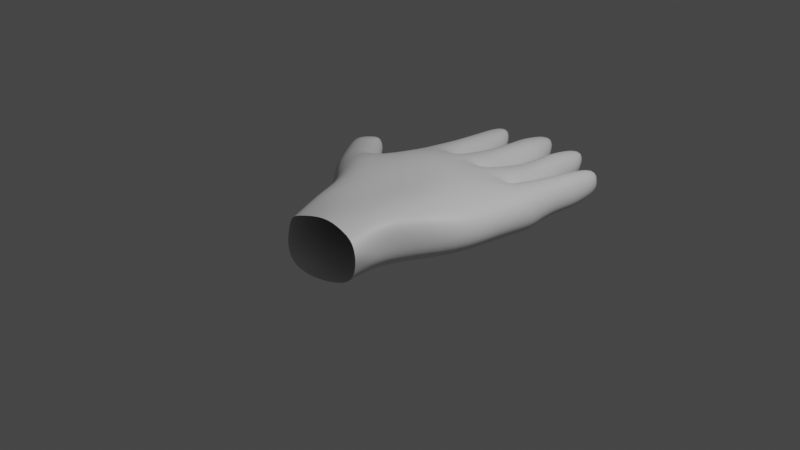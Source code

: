 # Source: hand.blend  (saved by Blender 3.3.6; exported with 4.5.12 LTS)
import bpy
from mathutils import Matrix  # noqa: F401  (used for matrix-valued properties, if any)

bpy.ops.wm.read_factory_settings(use_empty=True)
scene = bpy.context.scene
scene.name = 'Scene'

# ---- collections
col_collection = bpy.data.collections.new('Collection'); scene.collection.children.link(col_collection)

# ---- materials (node trees are filled in below, after node groups)
mat_material = bpy.data.materials.new('Material')
mat_material.alpha_threshold = 0.0
mat_material.use_transparent_shadow = False
mat_material.roughness = 0.5
mat_material.line_color = (0.0, 0.0, 0.0, 1.0)

# ---- material node trees
mat_material.use_nodes = True; mat_material.node_tree.nodes.clear()
_N = mat_material.node_tree.nodes; _L = mat_material.node_tree.links
n0 = _N.new('ShaderNodeOutputMaterial'); n0.name = 'Material Output'; n0.location = (300, 300)
n1 = _N.new('ShaderNodeBsdfPrincipled'); n1.name = 'Principled BSDF'; n1.location = (10, 300)
n1.distribution = 'GGX'
n1.subsurface_method = 'RANDOM_WALK_SKIN'
n1.inputs[3].default_value = 1.45
n1.inputs[27].default_value = (0.0, 0.0, 0.0, 1.0)
n1.inputs[28].default_value = 1.0
_L.new(n1.outputs[0], n0.inputs[0])
n0.is_active_output = True

# ---- world
world_world = bpy.data.worlds.new('World'); scene.world = world_world
world_world.use_nodes = True; world_world.node_tree.nodes.clear()
_N = world_world.node_tree.nodes; _L = world_world.node_tree.links
n0 = _N.new('ShaderNodeOutputWorld'); n0.name = 'World Output'; n0.location = (300, 300)
n1 = _N.new('ShaderNodeBackground'); n1.name = 'Background'; n1.location = (10, 300)
n1.inputs[0].default_value = (0.05088, 0.05088, 0.05088, 1.0)
_L.new(n1.outputs[0], n0.inputs[0])
n0.is_active_output = True
world_world.color = (0.05088, 0.05088, 0.05088)
world_world.use_sun_shadow = False
world_world.sun_shadow_jitter_overblur = 0.0

# ---- cameras
cam_camera = bpy.data.cameras.new('Camera')
cam_camera.clip_end = 100.0
cam_camera.ortho_scale = 7.314

# ---- lights
light_light = bpy.data.lights.new('Light', 'POINT')
light_light.transmission_factor = 0.0
light_light.energy = 1000.0
light_light.shadow_soft_size = 0.1
light_light.shadow_maximum_resolution = 0.006
light_light.use_absolute_resolution = True

# ---- meshes
me_cube = bpy.data.meshes.new('Cube')
me_cube.from_pydata([(0.8192, 1.006, 0.2308), (0.8419, 1.02, -0.2374), (0.3295, -0.9156, 0.1873), (0.3693, -0.9108, -0.0777), (-0.8509, 1.1, 0.2525), (-0.856, 1.065, -0.2478), (-0.6072, -0.9433, -0.02654), (-0.6034, -0.9758, -0.2379), (0.4857, 1.123, -0.2757), (0.002516, 1.159, -0.2596), (-0.4749, 1.146, -0.2521), (0.1962, -0.9204, 0.2583), (-0.1014, -0.8869, 0.2883), (-0.4536, -0.9099, 0.1813), (-0.4256, -0.9943, -0.3838), (-0.06522, -0.9523, -0.3924), (0.2924, -0.9042, -0.3002), (-0.4121, 1.144, 0.3016), (-0.07577, 1.097, 0.2887), (0.4304, 1.047, 0.2578), (-0.9403, 0.5682, -0.2899), (-0.7635, -0.2137, -0.1877), (0.7777, 0.5921, 0.2556), (0.4051, -0.4106, 0.2468), (-0.8158, -0.06649, 0.2553), (-0.9405, 0.7212, 0.2355), (0.4134, -0.4909, -0.1726), (0.7908, 0.556, -0.2023), (-0.5215, 0.6311, -0.234), (-0.3924, -0.3533, -0.3626), (-0.01737, 0.6356, -0.112), (-0.1157, -0.4284, -0.3993), (0.4199, 0.6144, -0.2575), (0.1899, -0.4931, -0.2932), (0.2351, 0.5995, 0.3599), (0.2154, -0.4222, 0.3378), (-0.08163, 0.6241, 0.389), (-0.1431, -0.4074, 0.3184), (-0.5837, 0.6928, 0.3956), (-0.6072, -0.3387, 0.3138), (-0.8412, 2.498, 0.1205), (-0.8474, 2.443, -0.1837), (-0.6777, 2.453, -0.186), (-0.6784, 2.508, 0.1183), (-0.1616, 2.606, -0.1766), (-0.3352, 2.611, -0.1778), (-0.3287, 2.698, 0.09673), (-0.1558, 2.677, 0.1013), (0.3414, 2.528, -0.1906), (0.1659, 2.532, -0.1916), (0.1658, 2.636, 0.09913), (0.3427, 2.642, 0.09766), (0.806, 2.254, 0.124), (0.8118, 2.241, -0.1485), (0.6535, 2.265, -0.1536), (0.6446, 2.288, 0.1164), (-1.229, 0.7659, -0.1315), (-1.362, 0.4465, -0.147), (-1.38, 0.4225, 0.1924), (-1.181, 0.8047, 0.1052), (-1.497, 1.108, -0.08976), (-1.73, 0.9674, -0.1174), (-1.699, 0.9419, 0.1716), (-1.557, 1.165, 0.1605), (-0.8452, 2.094, 0.157), (-0.8525, 2.022, -0.218), (-0.6232, 2.049, -0.2258), (-0.6243, 2.149, 0.1489), (-0.3732, 2.197, -0.2586), (-0.09148, 2.197, -0.2586), (-0.08612, 2.279, 0.181), (-0.3613, 2.297, 0.1767), (0.1295, 2.159, 0.1684), (0.1499, 2.07, -0.2516), (0.3388, 2.148, 0.1705), (0.3833, 2.054, -0.2482), (0.6193, 1.836, -0.2055), (0.8372, 1.803, -0.196), (0.8022, 1.8, 0.1771), (0.5954, 1.863, 0.1718), (-0.7131, -0.454, -0.02218), (0.7177, 0.08809, 0.2319), (0.7397, 0.04307, -0.2146), (-0.4492, 0.0764, -0.373), (-0.06385, 0.09827, -0.1624), (0.392, 0.1004, -0.2349), (0.3827, 0.07569, 0.3688), (-0.1049, 0.1032, 0.3098), (-0.4741, 0.1932, 0.3456), (-1.418, 0.9501, -0.1193), (-1.37, 0.9626, 0.1353), (-1.569, 0.7054, 0.1706), (-1.565, 0.7151, -0.136), (-1.073, 0.6417, -0.1727), (-1.027, 0.6901, 0.1123), (-1.151, 0.1485, 0.2063), (-1.143, 0.1438, -0.1703), (-0.0529, 1.693, -0.241), (-0.1483, 1.691, 0.1988), (-0.3813, 1.667, -0.2385), (-0.3392, 1.701, 0.1991), (-0.858, 1.516, -0.2285), (-0.5445, 1.579, -0.2503), (-0.792, 1.582, 0.2046), (-0.5932, 1.616, 0.215), (0.1269, 1.681, -0.2255), (0.1173, 1.687, 0.1602), (0.3528, 1.661, 0.1712), (0.4141, 1.634, -0.2199), (0.814, 1.371, -0.1828), (0.5267, 1.495, 0.1996), (0.5889, 1.431, -0.2033), (0.781, 1.473, 0.182), (-1.292, 0.6014, -0.1998), (-1.243, 0.6627, 0.2484), (-1.658, 1.069, -0.1112), (-1.578, 1.048, 0.1715), (-0.9215, 0.1621, -0.3083), (-0.924, 0.3369, 0.3811), (-1.483, 0.8365, -0.1339), (-1.451, 0.8448, 0.1806), (-1.13, 0.3991, -0.2568), (-1.103, 0.4695, 0.2977), (0.9207, 1.027, -0.003297), (0.4107, -0.9482, 0.08155), (-0.9353, 1.088, -0.001666), (-0.5816, -0.9207, 0.1339), (-0.4471, 1.263, 0.01083), (0.01722, 1.296, -0.0008805), (0.5066, 1.205, 0.0007455), (0.8966, 0.575, 0.02643), (0.3963, -0.4767, 0.05078), (-0.7059, -0.4799, 0.209), (-0.8955, 2.383, 0.02712), (-0.6087, 2.449, 0.003356), (-0.4018, 2.615, 0.000104), (-0.09138, 2.616, -0.00434), (0.1093, 2.548, -0.008903), (0.421, 2.56, -0.01597), (0.873, 2.239, -0.01243), (0.6229, 2.258, -0.02364), (-1.444, 0.3659, -0.01346), (-1.16, 0.8356, -0.0298), (-1.772, 0.8609, 0.06021), (-1.53, 1.245, 0.02538), (-0.5372, 2.135, -0.04396), (-0.9361, 2.055, -0.0294), (-0.4747, 2.278, -0.04618), (0.004153, 2.271, -0.04434), (0.4436, 2.105, -0.03821), (0.08299, 2.136, -0.045), (0.8934, 1.809, -0.007693), (0.5578, 1.888, -0.02327), (-0.9484, 0.7664, -0.05569), (-0.8768, -0.1708, 0.06617), (0.8264, 0.05818, 0.003603), (-1.64, 0.6605, -1.401e-06), (-1.343, 1.001, -0.004782), (-1.187, 0.08898, 0.001362), (-1.021, 0.7276, -0.05137), (0.03412, 1.779, -0.03442), (-0.4707, 1.726, -0.02554), (-0.9533, 1.528, -0.01151), (-0.4475, 1.643, -0.02042), (0.0454, 1.763, -0.03782), (0.4874, 1.672, -0.02044), (0.5455, 1.537, -0.006011), (0.8715, 1.506, 0.0003952), (-1.777, 1.18, 0.009138), (-0.8548, 1.262, -0.236), (-0.5046, 1.337, -0.2527), (-0.8577, 1.297, 0.2211), (-0.5121, 1.361, 0.2578), (-0.4471, 1.43, -0.004086), (-0.9378, 1.281, -0.006022), (-0.0105, 1.32, -0.2497), (-0.04048, 1.286, 0.2699), (-0.4449, 1.304, -0.2423), (-0.433, 1.322, 0.2591), (-0.4572, 1.404, -0.002297), (0.02993, 1.44, -0.01147), (0.03947, 1.308, -0.257), (0.03618, 1.273, 0.2621), (0.4512, 1.256, 0.2562), (0.4684, 1.268, -0.2596), (0.5007, 1.341, -0.001734), (0.03275, 1.424, -0.01183), (0.8341, 1.124, -0.2211), (0.4811, 1.175, 0.2559), (0.515, 1.214, -0.2538), (0.807, 1.12, 0.2207), (0.9067, 1.13, -0.002858), (0.5089, 1.287, 0.0002582), (0.3673, -0.6631, 0.217), (-0.4067, -0.7086, -0.3311), (-0.09047, -0.6904, -0.3958), (0.2412, -0.6987, -0.2967), (0.2058, -0.6713, 0.298), (-0.1223, -0.6472, 0.3033), (-0.5304, -0.6243, 0.2476), (-0.634, -0.7593, -0.002577), (0.3913, -0.7009, -0.1252), (-0.6467, -0.6465, -0.1917), (0.4035, -0.7125, 0.06617), (-0.6437, -0.7003, 0.1714), (-0.3748, 2.088, -0.2545), (-0.3567, 2.175, 0.1813), (-0.08354, 2.093, -0.255), (-0.09892, 2.158, 0.1846), (0.01032, 2.17, -0.0423), (-0.4739, 2.164, -0.04193), (0.1268, 2.058, 0.1667), (0.3418, 2.043, 0.1706), (0.3899, 1.964, -0.2421), (0.145, 1.987, -0.246), (0.07492, 2.056, -0.04346), (0.453, 2.012, -0.03439), (0.6124, 1.743, -0.205), (0.7973, 1.726, 0.1782), (0.8319, 1.704, -0.193), (0.5798, 1.779, 0.1781), (0.555, 1.808, -0.01933), (0.8884, 1.74, -0.005849), (-0.8306, 1.953, 0.1701), (-0.6158, 2.003, 0.1671), (-0.854, 1.883, -0.2209), (-0.6016, 1.92, -0.2325), (-0.9408, 1.91, -0.02449), (-0.5126, 2.0, -0.0375)], [], [(204, 200, 6, 126), (153, 25, 4, 125), (196, 201, 3, 16), (203, 193, 2, 124), (77, 76, 54, 53), (146, 64, 40, 133), (69, 68, 45, 44), (150, 72, 50, 137), (202, 194, 14, 7), (194, 195, 15, 14), (195, 196, 16, 15), (193, 197, 11, 2), (197, 198, 12, 11), (198, 199, 13, 12), (18, 17, 38, 36), (87, 88, 39, 37), (19, 18, 36, 34), (86, 87, 37, 35), (0, 19, 34, 22), (81, 86, 35, 23), (9, 8, 32, 30), (84, 85, 33, 31), (10, 9, 30, 28), (83, 84, 31, 29), (5, 10, 28, 20), (117, 83, 29, 21), (123, 0, 22, 130), (155, 81, 23, 131), (8, 1, 27, 32), (85, 82, 26, 33), (202, 200, 80, 21), (159, 93, 56, 142), (17, 4, 25, 38), (32, 27, 82, 85), (133, 40, 43, 134), (66, 65, 41, 42), (64, 67, 43, 40), (145, 66, 42, 134), (135, 46, 47, 136), (148, 69, 44, 136), (147, 71, 46, 135), (71, 70, 47, 46), (137, 50, 51, 138), (72, 74, 51, 50), (149, 75, 48, 138), (75, 73, 49, 48), (140, 55, 52, 139), (79, 78, 52, 55), (152, 79, 55, 140), (151, 77, 53, 139), (157, 89, 60, 144), (122, 94, 59, 114), (158, 95, 58, 141), (121, 96, 57, 113), (168, 116, 63, 144), (120, 90, 63, 116), (156, 91, 62, 143), (119, 92, 61, 115), (228, 226, 66, 145), (223, 224, 67, 64), (226, 225, 65, 66), (227, 223, 64, 146), (206, 208, 70, 71), (210, 206, 71, 147), (209, 207, 69, 148), (207, 205, 68, 69), (213, 214, 73, 75), (216, 213, 75, 149), (211, 212, 74, 72), (215, 211, 72, 150), (222, 219, 77, 151), (221, 220, 79, 152), (220, 218, 78, 79), (219, 217, 76, 77), (130, 22, 81, 155), (20, 28, 83, 117), (28, 30, 84, 83), (30, 32, 85, 84), (22, 34, 86, 81), (34, 36, 87, 86), (36, 38, 88, 87), (113, 57, 92, 119), (141, 58, 91, 156), (114, 59, 90, 120), (142, 56, 89, 157), (117, 21, 96, 121), (154, 24, 95, 158), (118, 25, 94, 122), (153, 20, 93, 159), (175, 177, 99, 97), (180, 175, 97, 160), (179, 178, 100, 161), (178, 176, 98, 100), (174, 171, 103, 162), (170, 169, 101, 102), (171, 172, 104, 103), (173, 170, 102, 163), (186, 182, 106, 164), (182, 183, 107, 106), (185, 184, 108, 165), (184, 181, 105, 108), (187, 189, 111, 109), (188, 190, 112, 110), (192, 188, 110, 166), (191, 187, 109, 167), (24, 118, 122, 95), (20, 117, 121, 93), (58, 114, 120, 91), (56, 113, 119, 89), (89, 119, 115, 60), (91, 120, 116, 62), (143, 62, 116, 168), (93, 121, 113, 56), (95, 122, 114, 58), (118, 24, 39, 88), (25, 118, 88, 38), (154, 21, 80, 132), (24, 154, 132, 39), (61, 143, 168, 115), (190, 191, 167, 112), (189, 192, 166, 111), (183, 185, 165, 107), (181, 186, 164, 105), (172, 173, 163, 104), (169, 174, 162, 101), (177, 179, 161, 99), (176, 180, 160, 98), (25, 153, 159, 94), (21, 154, 158, 96), (59, 142, 157, 90), (57, 141, 156, 92), (27, 130, 155, 82), (217, 221, 152, 76), (218, 222, 151, 78), (214, 215, 150, 73), (212, 216, 149, 74), (208, 209, 148, 70), (205, 210, 147, 68), (225, 227, 146, 65), (224, 228, 145, 67), (92, 156, 143, 61), (115, 168, 144, 60), (96, 158, 141, 57), (90, 157, 144, 63), (78, 151, 139, 52), (76, 152, 140, 54), (54, 140, 139, 53), (74, 149, 138, 51), (49, 137, 138, 48), (68, 147, 135, 45), (70, 148, 136, 47), (45, 135, 136, 44), (67, 145, 134, 43), (41, 133, 134, 42), (94, 159, 142, 59), (82, 155, 131, 26), (1, 123, 130, 27), (73, 150, 137, 49), (65, 146, 133, 41), (201, 203, 124, 3), (20, 153, 125, 5), (199, 204, 126, 13), (5, 125, 174, 169), (17, 127, 173, 172), (127, 10, 170, 173), (4, 17, 172, 171), (10, 5, 169, 170), (125, 4, 171, 174), (18, 128, 180, 176), (10, 127, 179, 177), (17, 18, 176, 178), (127, 17, 178, 179), (128, 9, 175, 180), (9, 10, 177, 175), (9, 128, 186, 181), (19, 129, 185, 183), (8, 9, 181, 184), (129, 8, 184, 185), (18, 19, 183, 182), (128, 18, 182, 186), (8, 129, 192, 189), (0, 123, 191, 190), (123, 1, 187, 191), (129, 19, 188, 192), (19, 0, 190, 188), (1, 8, 189, 187), (39, 132, 204, 199), (26, 131, 203, 201), (7, 6, 200, 202), (37, 39, 199, 198), (35, 37, 198, 197), (23, 35, 197, 193), (31, 33, 196, 195), (29, 31, 195, 194), (21, 29, 194, 202), (131, 23, 193, 203), (33, 26, 201, 196), (132, 80, 200, 204), (99, 161, 210, 205), (98, 160, 209, 208), (97, 99, 205, 207), (160, 97, 207, 209), (161, 100, 206, 210), (100, 98, 208, 206), (107, 165, 216, 212), (105, 164, 215, 214), (164, 106, 211, 215), (106, 107, 212, 211), (165, 108, 213, 216), (108, 105, 214, 213), (112, 167, 222, 218), (111, 166, 221, 217), (109, 111, 217, 219), (110, 112, 218, 220), (166, 110, 220, 221), (167, 109, 219, 222), (104, 163, 228, 224), (101, 162, 227, 225), (162, 103, 223, 227), (102, 101, 225, 226), (103, 104, 224, 223), (163, 102, 226, 228)])
me_cube.polygons.foreach_set('use_smooth', [True] * 222)
_uv = me_cube.uv_layers.new(name='UVMap')
_uv.uv.foreach_set('vector', [0.8437, 0.722, 0.875, 0.722, 0.875, 0.75, 0.8437, 0.75, 0.5, 0.1951, 0.625, 0.1951, 0.625, 0.25, 0.5, 0.25, 0.3125, 0.722, 0.375, 0.722, 0.375, 0.75, 0.3125, 0.75, 0.5, 0.722, 0.625, 0.722, 0.625, 0.75, 0.5, 0.75, 0.375, 0.5, 0.3125, 0.5, 0.3125, 0.5, 0.375, 0.5, 0.5, 0.25, 0.625, 0.25, 0.625, 0.25, 0.5, 0.25, 0.25, 0.5, 0.1875, 0.5, 0.1875, 0.5, 0.25, 0.5, 0.5, 0.375, 0.625, 0.375, 0.625, 0.375, 0.5, 0.375, 0.125, 0.722, 0.1875, 0.722, 0.1875, 0.75, 0.125, 0.75, 0.1875, 0.722, 0.25, 0.722, 0.25, 0.75, 0.1875, 0.75, 0.25, 0.722, 0.3125, 0.722, 0.3125, 0.75, 0.25, 0.75, 0.625, 0.722, 0.6875, 0.722, 0.6875, 0.75, 0.625, 0.75, 0.6875, 0.722, 0.75, 0.722, 0.75, 0.75, 0.6875, 0.75, 0.75, 0.722, 0.8125, 0.722, 0.8125, 0.75, 0.75, 0.75, 0.75, 0.5, 0.8125, 0.5, 0.8125, 0.5549, 0.75, 0.5549, 0.75, 0.6245, 0.8125, 0.6245, 0.8125, 0.694, 0.75, 0.694, 0.6875, 0.5, 0.75, 0.5, 0.75, 0.5549, 0.6875, 0.5549, 0.6875, 0.6245, 0.75, 0.6245, 0.75, 0.694, 0.6875, 0.694, 0.625, 0.5, 0.6875, 0.5, 0.6875, 0.5549, 0.625, 0.5549, 0.625, 0.6245, 0.6875, 0.6245, 0.6875, 0.694, 0.625, 0.694, 0.25, 0.5, 0.3125, 0.5, 0.3125, 0.5549, 0.25, 0.5549, 0.25, 0.6245, 0.3125, 0.6245, 0.3125, 0.694, 0.25, 0.694, 0.1875, 0.5, 0.25, 0.5, 0.25, 0.5549, 0.1875, 0.5549, 0.1875, 0.6245, 0.25, 0.6245, 0.25, 0.694, 0.1875, 0.694, 0.125, 0.5, 0.1875, 0.5, 0.1875, 0.5549, 0.125, 0.5549, 0.125, 0.6245, 0.1875, 0.6245, 0.1875, 0.694, 0.125, 0.694, 0.5, 0.5, 0.625, 0.5, 0.625, 0.5549, 0.5, 0.5549, 0.5, 0.6245, 0.625, 0.6245, 0.625, 0.694, 0.5, 0.694, 0.3125, 0.5, 0.375, 0.5, 0.375, 0.5549, 0.3125, 0.5549, 0.3125, 0.6245, 0.375, 0.6245, 0.375, 0.694, 0.3125, 0.694, 0.375, 0.028, 0.625, 0.028, 0.625, 0.05599, 0.375, 0.05599, 0.5, 0.1667, 0.375, 0.1667, 0.375, 0.1667, 0.5, 0.1667, 0.8125, 0.5, 0.875, 0.5, 0.875, 0.5549, 0.8125, 0.5549, 0.3125, 0.5549, 0.375, 0.5549, 0.375, 0.6245, 0.3125, 0.6245, 0.5, 0.25, 0.625, 0.25, 0.625, 0.3125, 0.5, 0.3125, 0.1875, 0.5, 0.125, 0.5, 0.125, 0.5, 0.1875, 0.5, 0.875, 0.5, 0.8125, 0.5, 0.8125, 0.5, 0.875, 0.5, 0.5, 0.3125, 0.375, 0.3125, 0.375, 0.3125, 0.5, 0.3125, 0.5, 0.3125, 0.625, 0.3125, 0.625, 0.375, 0.5, 0.375, 0.5, 0.375, 0.375, 0.375, 0.375, 0.375, 0.5, 0.375, 0.5, 0.3125, 0.625, 0.3125, 0.625, 0.3125, 0.5, 0.3125, 0.8125, 0.5, 0.75, 0.5, 0.75, 0.5, 0.8125, 0.5, 0.5, 0.375, 0.625, 0.375, 0.625, 0.4375, 0.5, 0.4375, 0.75, 0.5, 0.6875, 0.5, 0.6875, 0.5, 0.75, 0.5, 0.5, 0.4375, 0.375, 0.4375, 0.375, 0.4375, 0.5, 0.4375, 0.3125, 0.5, 0.25, 0.5, 0.25, 0.5, 0.3125, 0.5, 0.5, 0.4375, 0.625, 0.4375, 0.625, 0.5, 0.5, 0.5, 0.6875, 0.5, 0.625, 0.5, 0.625, 0.5, 0.6875, 0.5, 0.5, 0.4375, 0.625, 0.4375, 0.625, 0.4375, 0.5, 0.4375, 0.5, 0.5, 0.375, 0.5, 0.375, 0.5, 0.5, 0.5, 0.5, 0.1667, 0.375, 0.1667, 0.375, 0.1667, 0.5, 0.1667, 0.875, 0.625, 0.875, 0.5833, 0.875, 0.5833, 0.875, 0.625, 0.5, 0.08333, 0.625, 0.08333, 0.625, 0.08333, 0.5, 0.08333, 0.125, 0.625, 0.125, 0.6667, 0.125, 0.6667, 0.125, 0.625, 0.5, 0.125, 0.625, 0.125, 0.625, 0.1667, 0.5, 0.1667, 0.875, 0.625, 0.875, 0.5833, 0.875, 0.5833, 0.875, 0.625, 0.5, 0.08333, 0.625, 0.08333, 0.625, 0.08333, 0.5, 0.08333, 0.125, 0.625, 0.125, 0.6667, 0.125, 0.6667, 0.125, 0.625, 0.5, 0.3125, 0.375, 0.3125, 0.375, 0.3125, 0.5, 0.3125, 0.875, 0.5, 0.8125, 0.5, 0.8125, 0.5, 0.875, 0.5, 0.1875, 0.5, 0.125, 0.5, 0.125, 0.5, 0.1875, 0.5, 0.5, 0.25, 0.625, 0.25, 0.625, 0.25, 0.5, 0.25, 0.8125, 0.5, 0.75, 0.5, 0.75, 0.5, 0.8125, 0.5, 0.5, 0.3125, 0.625, 0.3125, 0.625, 0.3125, 0.5, 0.3125, 0.5, 0.375, 0.375, 0.375, 0.375, 0.375, 0.5, 0.375, 0.25, 0.5, 0.1875, 0.5, 0.1875, 0.5, 0.25, 0.5, 0.3125, 0.5, 0.25, 0.5, 0.25, 0.5, 0.3125, 0.5, 0.5, 0.4375, 0.375, 0.4375, 0.375, 0.4375, 0.5, 0.4375, 0.75, 0.5, 0.6875, 0.5, 0.6875, 0.5, 0.75, 0.5, 0.5, 0.375, 0.625, 0.375, 0.625, 0.375, 0.5, 0.375, 0.5, 0.5, 0.375, 0.5, 0.375, 0.5, 0.5, 0.5, 0.5, 0.4375, 0.625, 0.4375, 0.625, 0.4375, 0.5, 0.4375, 0.6875, 0.5, 0.625, 0.5, 0.625, 0.5, 0.6875, 0.5, 0.375, 0.5, 0.3125, 0.5, 0.3125, 0.5, 0.375, 0.5, 0.5, 0.5549, 0.625, 0.5549, 0.625, 0.6245, 0.5, 0.6245, 0.125, 0.5549, 0.1875, 0.5549, 0.1875, 0.6245, 0.125, 0.6245, 0.1875, 0.5549, 0.25, 0.5549, 0.25, 0.6245, 0.1875, 0.6245, 0.25, 0.5549, 0.3125, 0.5549, 0.3125, 0.6245, 0.25, 0.6245, 0.625, 0.5549, 0.6875, 0.5549, 0.6875, 0.6245, 0.625, 0.6245, 0.6875, 0.5549, 0.75, 0.5549, 0.75, 0.6245, 0.6875, 0.6245, 0.75, 0.5549, 0.8125, 0.5549, 0.8125, 0.6245, 0.75, 0.6245, 0.125, 0.625, 0.125, 0.6667, 0.125, 0.6667, 0.125, 0.625, 0.5, 0.08333, 0.625, 0.08333, 0.625, 0.08333, 0.5, 0.08333, 0.875, 0.625, 0.875, 0.5833, 0.875, 0.5833, 0.875, 0.625, 0.5, 0.1667, 0.375, 0.1667, 0.375, 0.1667, 0.5, 0.1667, 0.125, 0.625, 0.125, 0.6667, 0.125, 0.6667, 0.125, 0.625, 0.5, 0.08333, 0.625, 0.08333, 0.625, 0.08333, 0.5, 0.08333, 0.875, 0.625, 0.875, 0.5833, 0.875, 0.5833, 0.875, 0.625, 0.5, 0.1667, 0.375, 0.1667, 0.375, 0.1667, 0.5, 0.1667, 0.25, 0.5, 0.1875, 0.5, 0.1875, 0.5, 0.25, 0.5, 0.5, 0.375, 0.375, 0.375, 0.375, 0.375, 0.5, 0.375, 0.5, 0.3125, 0.625, 0.3125, 0.625, 0.3125, 0.5, 0.3125, 0.8125, 0.5, 0.75, 0.5, 0.75, 0.5, 0.8125, 0.5, 0.5, 0.25, 0.625, 0.25, 0.625, 0.25, 0.5, 0.25, 0.1875, 0.5, 0.125, 0.5, 0.125, 0.5, 0.1875, 0.5, 0.875, 0.5, 0.8125, 0.5, 0.8125, 0.5, 0.875, 0.5, 0.5, 0.3125, 0.375, 0.3125, 0.375, 0.3125, 0.5, 0.3125, 0.5, 0.375, 0.625, 0.375, 0.625, 0.375, 0.5, 0.375, 0.75, 0.5, 0.6875, 0.5, 0.6875, 0.5, 0.75, 0.5, 0.5, 0.4375, 0.375, 0.4375, 0.375, 0.4375, 0.5, 0.4375, 0.3125, 0.5, 0.25, 0.5, 0.25, 0.5, 0.3125, 0.5, 0.375, 0.5, 0.3125, 0.5, 0.3125, 0.5, 0.375, 0.5, 0.6875, 0.5, 0.625, 0.5, 0.625, 0.5, 0.6875, 0.5, 0.5, 0.4375, 0.625, 0.4375, 0.625, 0.4375, 0.5, 0.4375, 0.5, 0.5, 0.375, 0.5, 0.375, 0.5, 0.5, 0.5, 0.875, 0.6667, 0.875, 0.625, 0.875, 0.625, 0.875, 0.6667, 0.125, 0.5833, 0.125, 0.625, 0.125, 0.625, 0.125, 0.5833, 0.875, 0.6667, 0.875, 0.625, 0.875, 0.625, 0.875, 0.6667, 0.125, 0.5833, 0.125, 0.625, 0.125, 0.625, 0.125, 0.5833, 0.125, 0.5833, 0.125, 0.625, 0.125, 0.625, 0.125, 0.5833, 0.875, 0.6667, 0.875, 0.625, 0.875, 0.625, 0.875, 0.6667, 0.5, 0.08333, 0.625, 0.08333, 0.625, 0.125, 0.5, 0.125, 0.125, 0.5833, 0.125, 0.625, 0.125, 0.625, 0.125, 0.5833, 0.875, 0.6667, 0.875, 0.625, 0.875, 0.625, 0.875, 0.6667, 0.875, 0.625, 0.875, 0.6667, 0.875, 0.6667, 0.875, 0.625, 0.875, 0.5833, 0.875, 0.625, 0.875, 0.625, 0.875, 0.5833, 0.5, 0.08333, 0.375, 0.08333, 0.375, 0.08333, 0.5, 0.08333, 0.625, 0.08333, 0.5, 0.08333, 0.5, 0.08333, 0.625, 0.08333, 0.375, 0.08333, 0.5, 0.08333, 0.5, 0.125, 0.375, 0.125, 0.625, 0.5, 0.5, 0.5, 0.5, 0.5, 0.625, 0.5, 0.375, 0.4375, 0.5, 0.4375, 0.5, 0.4375, 0.375, 0.4375, 0.625, 0.4375, 0.5, 0.4375, 0.5, 0.4375, 0.625, 0.4375, 0.375, 0.375, 0.5, 0.375, 0.5, 0.375, 0.375, 0.375, 0.625, 0.3125, 0.5, 0.3125, 0.5, 0.3125, 0.625, 0.3125, 0.375, 0.25, 0.5, 0.25, 0.5, 0.25, 0.375, 0.25, 0.375, 0.3125, 0.5, 0.3125, 0.5, 0.3125, 0.375, 0.3125, 0.625, 0.375, 0.5, 0.375, 0.5, 0.375, 0.625, 0.375, 0.625, 0.1667, 0.5, 0.1667, 0.5, 0.1667, 0.625, 0.1667, 0.375, 0.08333, 0.5, 0.08333, 0.5, 0.08333, 0.375, 0.08333, 0.625, 0.1667, 0.5, 0.1667, 0.5, 0.1667, 0.625, 0.1667, 0.375, 0.08333, 0.5, 0.08333, 0.5, 0.08333, 0.375, 0.08333, 0.375, 0.5549, 0.5, 0.5549, 0.5, 0.6245, 0.375, 0.6245, 0.375, 0.4375, 0.5, 0.4375, 0.5, 0.4375, 0.375, 0.4375, 0.625, 0.5, 0.5, 0.5, 0.5, 0.5, 0.625, 0.5, 0.375, 0.375, 0.5, 0.375, 0.5, 0.375, 0.375, 0.375, 0.625, 0.4375, 0.5, 0.4375, 0.5, 0.4375, 0.625, 0.4375, 0.625, 0.375, 0.5, 0.375, 0.5, 0.375, 0.625, 0.375, 0.375, 0.3125, 0.5, 0.3125, 0.5, 0.3125, 0.375, 0.3125, 0.375, 0.25, 0.5, 0.25, 0.5, 0.25, 0.375, 0.25, 0.625, 0.3125, 0.5, 0.3125, 0.5, 0.3125, 0.625, 0.3125, 0.375, 0.08333, 0.5, 0.08333, 0.5, 0.08333, 0.375, 0.08333, 0.375, 0.125, 0.5, 0.125, 0.5, 0.1667, 0.375, 0.1667, 0.375, 0.08333, 0.5, 0.08333, 0.5, 0.08333, 0.375, 0.08333, 0.625, 0.1667, 0.5, 0.1667, 0.5, 0.1667, 0.625, 0.1667, 0.625, 0.5, 0.5, 0.5, 0.5, 0.5, 0.625, 0.5, 0.375, 0.4375, 0.5, 0.4375, 0.5, 0.4375, 0.375, 0.4375, 0.375, 0.4375, 0.5, 0.4375, 0.5, 0.5, 0.375, 0.5, 0.625, 0.4375, 0.5, 0.4375, 0.5, 0.4375, 0.625, 0.4375, 0.375, 0.375, 0.5, 0.375, 0.5, 0.4375, 0.375, 0.4375, 0.375, 0.3125, 0.5, 0.3125, 0.5, 0.3125, 0.375, 0.3125, 0.625, 0.375, 0.5, 0.375, 0.5, 0.375, 0.625, 0.375, 0.375, 0.3125, 0.5, 0.3125, 0.5, 0.375, 0.375, 0.375, 0.625, 0.3125, 0.5, 0.3125, 0.5, 0.3125, 0.625, 0.3125, 0.375, 0.25, 0.5, 0.25, 0.5, 0.3125, 0.375, 0.3125, 0.625, 0.1667, 0.5, 0.1667, 0.5, 0.1667, 0.625, 0.1667, 0.375, 0.6245, 0.5, 0.6245, 0.5, 0.694, 0.375, 0.694, 0.375, 0.5, 0.5, 0.5, 0.5, 0.5549, 0.375, 0.5549, 0.375, 0.375, 0.5, 0.375, 0.5, 0.375, 0.375, 0.375, 0.375, 0.25, 0.5, 0.25, 0.5, 0.25, 0.375, 0.25, 0.375, 0.722, 0.5, 0.722, 0.5, 0.75, 0.375, 0.75, 0.375, 0.1951, 0.5, 0.1951, 0.5, 0.25, 0.375, 0.25, 0.8125, 0.722, 0.8437, 0.722, 0.8437, 0.75, 0.8125, 0.75, 0.375, 0.25, 0.5, 0.25, 0.5, 0.25, 0.375, 0.25, 0.625, 0.3125, 0.5, 0.3125, 0.5, 0.3125, 0.625, 0.3125, 0.5, 0.3125, 0.375, 0.3125, 0.375, 0.3125, 0.5, 0.3125, 0.875, 0.5, 0.8125, 0.5, 0.8125, 0.5, 0.875, 0.5, 0.1875, 0.5, 0.125, 0.5, 0.125, 0.5, 0.1875, 0.5, 0.5, 0.25, 0.625, 0.25, 0.625, 0.25, 0.5, 0.25, 0.625, 0.375, 0.5, 0.375, 0.5, 0.375, 0.625, 0.375, 0.375, 0.3125, 0.5, 0.3125, 0.5, 0.3125, 0.375, 0.3125, 0.8125, 0.5, 0.75, 0.5, 0.75, 0.5, 0.8125, 0.5, 0.5, 0.3125, 0.625, 0.3125, 0.625, 0.3125, 0.5, 0.3125, 0.5, 0.375, 0.375, 0.375, 0.375, 0.375, 0.5, 0.375, 0.25, 0.5, 0.1875, 0.5, 0.1875, 0.5, 0.25, 0.5, 0.375, 0.375, 0.5, 0.375, 0.5, 0.375, 0.375, 0.375, 0.625, 0.4375, 0.5, 0.4375, 0.5, 0.4375, 0.625, 0.4375, 0.3125, 0.5, 0.25, 0.5, 0.25, 0.5, 0.3125, 0.5, 0.5, 0.4375, 0.375, 0.4375, 0.375, 0.4375, 0.5, 0.4375, 0.75, 0.5, 0.6875, 0.5, 0.6875, 0.5, 0.75, 0.5, 0.5, 0.375, 0.625, 0.375, 0.625, 0.375, 0.5, 0.375, 0.375, 0.4375, 0.5, 0.4375, 0.5, 0.4375, 0.375, 0.4375, 0.625, 0.5, 0.5, 0.5, 0.5, 0.5, 0.625, 0.5, 0.5, 0.5, 0.375, 0.5, 0.375, 0.5, 0.5, 0.5, 0.5, 0.4375, 0.625, 0.4375, 0.625, 0.4375, 0.5, 0.4375, 0.6875, 0.5, 0.625, 0.5, 0.625, 0.5, 0.6875, 0.5, 0.375, 0.5, 0.3125, 0.5, 0.3125, 0.5, 0.375, 0.5, 0.8125, 0.694, 0.8437, 0.694, 0.8437, 0.722, 0.8125, 0.722, 0.375, 0.694, 0.5, 0.694, 0.5, 0.722, 0.375, 0.722, 0.375, 0.0, 0.625, 0.0, 0.625, 0.028, 0.375, 0.028, 0.75, 0.694, 0.8125, 0.694, 0.8125, 0.722, 0.75, 0.722, 0.6875, 0.694, 0.75, 0.694, 0.75, 0.722, 0.6875, 0.722, 0.625, 0.694, 0.6875, 0.694, 0.6875, 0.722, 0.625, 0.722, 0.25, 0.694, 0.3125, 0.694, 0.3125, 0.722, 0.25, 0.722, 0.1875, 0.694, 0.25, 0.694, 0.25, 0.722, 0.1875, 0.722, 0.125, 0.694, 0.1875, 0.694, 0.1875, 0.722, 0.125, 0.722, 0.5, 0.694, 0.625, 0.694, 0.625, 0.722, 0.5, 0.722, 0.3125, 0.694, 0.375, 0.694, 0.375, 0.722, 0.3125, 0.722, 0.8437, 0.694, 0.875, 0.694, 0.875, 0.722, 0.8437, 0.722, 0.375, 0.3125, 0.5, 0.3125, 0.5, 0.3125, 0.375, 0.3125, 0.625, 0.375, 0.5, 0.375, 0.5, 0.375, 0.625, 0.375, 0.25, 0.5, 0.1875, 0.5, 0.1875, 0.5, 0.25, 0.5, 0.5, 0.375, 0.375, 0.375, 0.375, 0.375, 0.5, 0.375, 0.5, 0.3125, 0.625, 0.3125, 0.625, 0.3125, 0.5, 0.3125, 0.8125, 0.5, 0.75, 0.5, 0.75, 0.5, 0.8125, 0.5, 0.625, 0.4375, 0.5, 0.4375, 0.5, 0.4375, 0.625, 0.4375, 0.375, 0.375, 0.5, 0.375, 0.5, 0.375, 0.375, 0.375, 0.5, 0.375, 0.625, 0.375, 0.625, 0.375, 0.5, 0.375, 0.75, 0.5, 0.6875, 0.5, 0.6875, 0.5, 0.75, 0.5, 0.5, 0.4375, 0.375, 0.4375, 0.375, 0.4375, 0.5, 0.4375, 0.3125, 0.5, 0.25, 0.5, 0.25, 0.5, 0.3125, 0.5, 0.625, 0.5, 0.5, 0.5, 0.5, 0.5, 0.625, 0.5, 0.375, 0.4375, 0.5, 0.4375, 0.5, 0.4375, 0.375, 0.4375, 0.375, 0.5, 0.3125, 0.5, 0.3125, 0.5, 0.375, 0.5, 0.6875, 0.5, 0.625, 0.5, 0.625, 0.5, 0.6875, 0.5, 0.5, 0.4375, 0.625, 0.4375, 0.625, 0.4375, 0.5, 0.4375, 0.5, 0.5, 0.375, 0.5, 0.375, 0.5, 0.5, 0.5, 0.625, 0.3125, 0.5, 0.3125, 0.5, 0.3125, 0.625, 0.3125, 0.375, 0.25, 0.5, 0.25, 0.5, 0.25, 0.375, 0.25, 0.5, 0.25, 0.625, 0.25, 0.625, 0.25, 0.5, 0.25, 0.1875, 0.5, 0.125, 0.5, 0.125, 0.5, 0.1875, 0.5, 0.875, 0.5, 0.8125, 0.5, 0.8125, 0.5, 0.875, 0.5, 0.5, 0.3125, 0.375, 0.3125, 0.375, 0.3125, 0.5, 0.3125])
me_cube.materials.append(mat_material)
me_cube.use_mirror_vertex_groups = False
me_cube.update()

# ---- objects
ob_cube = bpy.data.objects.new('Cube', me_cube)
ob_light = bpy.data.objects.new('Light', light_light)
ob_camera = bpy.data.objects.new('Camera', cam_camera)

# ---- transforms, parenting, visibility, modifiers, constraints
ob_cube.location = (0.0, 0.0, 0.0)
ob_cube.lock_rotations_4d = False
ob_cube.empty_display_type = 'ARROWS'
ob_cube.lineart.crease_threshold = 0.0
_m = ob_cube.modifiers.new('Subdivision', 'SUBSURF')
_m.levels = 2
ob_light.location = (4.076, 1.005, 5.904)
ob_light.rotation_euler = (0.6503, 0.05522, 1.866)
ob_light.lock_rotations_4d = False
ob_light.empty_display_type = 'ARROWS'
ob_light.color = (0.0, 0.0, 0.0, 0.0)
ob_light.lineart.crease_threshold = 0.0
ob_camera.location = (7.359, -6.926, 4.958)
ob_camera.rotation_euler = (1.109, 0.0, 0.8149)
ob_camera.lock_rotations_4d = False
ob_camera.empty_display_type = 'ARROWS'
ob_camera.color = (0.0, 0.0, 0.0, 0.0)
ob_camera.display_type = 'WIRE'
ob_camera.lineart.crease_threshold = 0.0

# ---- collection membership
col_collection.objects.link(ob_cube)
col_collection.objects.link(ob_light)
col_collection.objects.link(ob_camera)

# ---- scene / render settings (as saved in the file)
scene.camera = ob_camera
scene.frame_start = 1; scene.frame_end = 250; scene.frame_set(76)
scene.render.engine = 'BLENDER_EEVEE_NEXT'
scene.cycles.sampling_pattern = 'TABULATED_SOBOL'
scene.cycles.use_light_tree = False
scene.view_settings.view_transform = 'Filmic'
bpy.context.view_layer.update()

